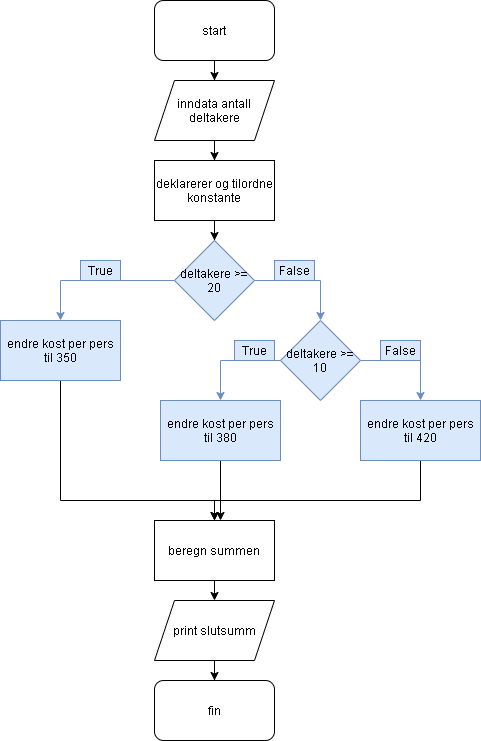

The diagram above was exported from draw.io. Its source (the exported page's mxGraphModel, read from the mxfile embedded in the PNG):
<mxGraphModel dx="1422" dy="729" grid="1" gridSize="10" guides="1" tooltips="1" connect="1" arrows="1" fold="1" page="1" pageScale="1" pageWidth="827" pageHeight="1169" math="0" shadow="0">
  <root>
    <mxCell id="WIyWlLk6GJQsqaUBKTNV-0" />
    <mxCell id="WIyWlLk6GJQsqaUBKTNV-1" parent="WIyWlLk6GJQsqaUBKTNV-0" />
    <mxCell id="pPV86ePXEddxtqQ-xWxx-2" value="" style="edgeStyle=orthogonalEdgeStyle;rounded=0;orthogonalLoop=1;jettySize=auto;html=1;" edge="1" parent="WIyWlLk6GJQsqaUBKTNV-1" source="pPV86ePXEddxtqQ-xWxx-0" target="pPV86ePXEddxtqQ-xWxx-1">
      <mxGeometry relative="1" as="geometry" />
    </mxCell>
    <mxCell id="pPV86ePXEddxtqQ-xWxx-0" value="start" style="rounded=1;whiteSpace=wrap;html=1;" vertex="1" parent="WIyWlLk6GJQsqaUBKTNV-1">
      <mxGeometry x="354" width="120" height="60" as="geometry" />
    </mxCell>
    <mxCell id="pPV86ePXEddxtqQ-xWxx-4" value="" style="edgeStyle=orthogonalEdgeStyle;rounded=0;orthogonalLoop=1;jettySize=auto;html=1;" edge="1" parent="WIyWlLk6GJQsqaUBKTNV-1" source="pPV86ePXEddxtqQ-xWxx-1" target="pPV86ePXEddxtqQ-xWxx-3">
      <mxGeometry relative="1" as="geometry" />
    </mxCell>
    <mxCell id="pPV86ePXEddxtqQ-xWxx-1" value="inndata antall deltakere" style="shape=parallelogram;perimeter=parallelogramPerimeter;whiteSpace=wrap;html=1;fixedSize=1;" vertex="1" parent="WIyWlLk6GJQsqaUBKTNV-1">
      <mxGeometry x="354" y="80" width="120" height="60" as="geometry" />
    </mxCell>
    <mxCell id="pPV86ePXEddxtqQ-xWxx-14" value="" style="edgeStyle=orthogonalEdgeStyle;rounded=0;orthogonalLoop=1;jettySize=auto;html=1;" edge="1" parent="WIyWlLk6GJQsqaUBKTNV-1" source="pPV86ePXEddxtqQ-xWxx-3" target="pPV86ePXEddxtqQ-xWxx-5">
      <mxGeometry relative="1" as="geometry" />
    </mxCell>
    <mxCell id="pPV86ePXEddxtqQ-xWxx-3" value="deklarerer og tilordne konstante" style="rounded=0;whiteSpace=wrap;html=1;" vertex="1" parent="WIyWlLk6GJQsqaUBKTNV-1">
      <mxGeometry x="354" y="160" width="120" height="60" as="geometry" />
    </mxCell>
    <mxCell id="pPV86ePXEddxtqQ-xWxx-7" style="edgeStyle=orthogonalEdgeStyle;rounded=0;orthogonalLoop=1;jettySize=auto;html=1;exitX=1;exitY=0.5;exitDx=0;exitDy=0;entryX=0.5;entryY=0;entryDx=0;entryDy=0;fillColor=#dae8fc;strokeColor=#6c8ebf;" edge="1" parent="WIyWlLk6GJQsqaUBKTNV-1" source="pPV86ePXEddxtqQ-xWxx-5" target="pPV86ePXEddxtqQ-xWxx-6">
      <mxGeometry relative="1" as="geometry" />
    </mxCell>
    <mxCell id="pPV86ePXEddxtqQ-xWxx-11" style="edgeStyle=orthogonalEdgeStyle;rounded=0;orthogonalLoop=1;jettySize=auto;html=1;exitX=0;exitY=0.5;exitDx=0;exitDy=0;entryX=0.5;entryY=0;entryDx=0;entryDy=0;fillColor=#dae8fc;strokeColor=#6c8ebf;" edge="1" parent="WIyWlLk6GJQsqaUBKTNV-1" source="pPV86ePXEddxtqQ-xWxx-5" target="pPV86ePXEddxtqQ-xWxx-10">
      <mxGeometry relative="1" as="geometry" />
    </mxCell>
    <mxCell id="pPV86ePXEddxtqQ-xWxx-5" value="deltakere &amp;gt;= 20" style="rhombus;whiteSpace=wrap;html=1;fillColor=#dae8fc;strokeColor=#6c8ebf;" vertex="1" parent="WIyWlLk6GJQsqaUBKTNV-1">
      <mxGeometry x="374" y="240" width="80" height="80" as="geometry" />
    </mxCell>
    <mxCell id="pPV86ePXEddxtqQ-xWxx-12" style="edgeStyle=orthogonalEdgeStyle;rounded=0;orthogonalLoop=1;jettySize=auto;html=1;exitX=0;exitY=0.5;exitDx=0;exitDy=0;fillColor=#dae8fc;strokeColor=#6c8ebf;" edge="1" parent="WIyWlLk6GJQsqaUBKTNV-1" source="pPV86ePXEddxtqQ-xWxx-6" target="pPV86ePXEddxtqQ-xWxx-8">
      <mxGeometry relative="1" as="geometry" />
    </mxCell>
    <mxCell id="pPV86ePXEddxtqQ-xWxx-13" style="edgeStyle=orthogonalEdgeStyle;rounded=0;orthogonalLoop=1;jettySize=auto;html=1;exitX=1;exitY=0.5;exitDx=0;exitDy=0;entryX=0.5;entryY=0;entryDx=0;entryDy=0;fillColor=#dae8fc;strokeColor=#6c8ebf;" edge="1" parent="WIyWlLk6GJQsqaUBKTNV-1" source="pPV86ePXEddxtqQ-xWxx-6" target="pPV86ePXEddxtqQ-xWxx-9">
      <mxGeometry relative="1" as="geometry" />
    </mxCell>
    <mxCell id="pPV86ePXEddxtqQ-xWxx-6" value="deltakere &amp;gt;= 10" style="rhombus;whiteSpace=wrap;html=1;fillColor=#dae8fc;strokeColor=#6c8ebf;" vertex="1" parent="WIyWlLk6GJQsqaUBKTNV-1">
      <mxGeometry x="480" y="320" width="80" height="80" as="geometry" />
    </mxCell>
    <mxCell id="pPV86ePXEddxtqQ-xWxx-23" style="edgeStyle=orthogonalEdgeStyle;rounded=0;orthogonalLoop=1;jettySize=auto;html=1;exitX=0.5;exitY=1;exitDx=0;exitDy=0;" edge="1" parent="WIyWlLk6GJQsqaUBKTNV-1" source="pPV86ePXEddxtqQ-xWxx-8">
      <mxGeometry relative="1" as="geometry">
        <mxPoint x="420" y="520" as="targetPoint" />
      </mxGeometry>
    </mxCell>
    <mxCell id="pPV86ePXEddxtqQ-xWxx-8" value="endre kost per pers til 380" style="rounded=0;whiteSpace=wrap;html=1;fillColor=#dae8fc;strokeColor=#6c8ebf;" vertex="1" parent="WIyWlLk6GJQsqaUBKTNV-1">
      <mxGeometry x="360" y="400" width="120" height="60" as="geometry" />
    </mxCell>
    <mxCell id="pPV86ePXEddxtqQ-xWxx-24" style="edgeStyle=orthogonalEdgeStyle;rounded=0;orthogonalLoop=1;jettySize=auto;html=1;exitX=0.5;exitY=1;exitDx=0;exitDy=0;" edge="1" parent="WIyWlLk6GJQsqaUBKTNV-1" source="pPV86ePXEddxtqQ-xWxx-9" target="pPV86ePXEddxtqQ-xWxx-21">
      <mxGeometry relative="1" as="geometry">
        <Array as="points">
          <mxPoint x="620" y="500" />
          <mxPoint x="414" y="500" />
        </Array>
      </mxGeometry>
    </mxCell>
    <mxCell id="pPV86ePXEddxtqQ-xWxx-9" value="endre kost per pers til 420" style="rounded=0;whiteSpace=wrap;html=1;fillColor=#dae8fc;strokeColor=#6c8ebf;" vertex="1" parent="WIyWlLk6GJQsqaUBKTNV-1">
      <mxGeometry x="560" y="400" width="120" height="60" as="geometry" />
    </mxCell>
    <mxCell id="pPV86ePXEddxtqQ-xWxx-22" style="edgeStyle=orthogonalEdgeStyle;rounded=0;orthogonalLoop=1;jettySize=auto;html=1;exitX=0.5;exitY=1;exitDx=0;exitDy=0;entryX=0.5;entryY=0;entryDx=0;entryDy=0;" edge="1" parent="WIyWlLk6GJQsqaUBKTNV-1" source="pPV86ePXEddxtqQ-xWxx-10" target="pPV86ePXEddxtqQ-xWxx-21">
      <mxGeometry relative="1" as="geometry">
        <Array as="points">
          <mxPoint x="260" y="500" />
          <mxPoint x="414" y="500" />
        </Array>
      </mxGeometry>
    </mxCell>
    <mxCell id="pPV86ePXEddxtqQ-xWxx-10" value="endre kost per pers til 350" style="rounded=0;whiteSpace=wrap;html=1;fillColor=#dae8fc;strokeColor=#6c8ebf;" vertex="1" parent="WIyWlLk6GJQsqaUBKTNV-1">
      <mxGeometry x="200" y="320" width="120" height="60" as="geometry" />
    </mxCell>
    <mxCell id="pPV86ePXEddxtqQ-xWxx-15" value="True" style="text;html=1;strokeColor=#6c8ebf;fillColor=#dae8fc;align=center;verticalAlign=middle;whiteSpace=wrap;rounded=0;" vertex="1" parent="WIyWlLk6GJQsqaUBKTNV-1">
      <mxGeometry x="280" y="260" width="40" height="20" as="geometry" />
    </mxCell>
    <mxCell id="pPV86ePXEddxtqQ-xWxx-16" value="True" style="text;html=1;strokeColor=#6c8ebf;fillColor=#dae8fc;align=center;verticalAlign=middle;whiteSpace=wrap;rounded=0;" vertex="1" parent="WIyWlLk6GJQsqaUBKTNV-1">
      <mxGeometry x="434" y="340" width="40" height="20" as="geometry" />
    </mxCell>
    <mxCell id="pPV86ePXEddxtqQ-xWxx-18" value="False" style="text;html=1;strokeColor=#6c8ebf;fillColor=#dae8fc;align=center;verticalAlign=middle;whiteSpace=wrap;rounded=0;" vertex="1" parent="WIyWlLk6GJQsqaUBKTNV-1">
      <mxGeometry x="474" y="260" width="40" height="20" as="geometry" />
    </mxCell>
    <mxCell id="pPV86ePXEddxtqQ-xWxx-20" value="False" style="text;html=1;strokeColor=#6c8ebf;fillColor=#dae8fc;align=center;verticalAlign=middle;whiteSpace=wrap;rounded=0;" vertex="1" parent="WIyWlLk6GJQsqaUBKTNV-1">
      <mxGeometry x="580" y="340" width="40" height="20" as="geometry" />
    </mxCell>
    <mxCell id="pPV86ePXEddxtqQ-xWxx-28" style="edgeStyle=orthogonalEdgeStyle;rounded=0;orthogonalLoop=1;jettySize=auto;html=1;exitX=0.5;exitY=1;exitDx=0;exitDy=0;entryX=0.5;entryY=0;entryDx=0;entryDy=0;" edge="1" parent="WIyWlLk6GJQsqaUBKTNV-1" source="pPV86ePXEddxtqQ-xWxx-21" target="pPV86ePXEddxtqQ-xWxx-25">
      <mxGeometry relative="1" as="geometry" />
    </mxCell>
    <mxCell id="pPV86ePXEddxtqQ-xWxx-21" value="beregn summen" style="rounded=0;whiteSpace=wrap;html=1;" vertex="1" parent="WIyWlLk6GJQsqaUBKTNV-1">
      <mxGeometry x="354" y="520" width="120" height="60" as="geometry" />
    </mxCell>
    <mxCell id="pPV86ePXEddxtqQ-xWxx-29" style="edgeStyle=orthogonalEdgeStyle;rounded=0;orthogonalLoop=1;jettySize=auto;html=1;exitX=0.5;exitY=1;exitDx=0;exitDy=0;" edge="1" parent="WIyWlLk6GJQsqaUBKTNV-1" source="pPV86ePXEddxtqQ-xWxx-25" target="pPV86ePXEddxtqQ-xWxx-26">
      <mxGeometry relative="1" as="geometry" />
    </mxCell>
    <mxCell id="pPV86ePXEddxtqQ-xWxx-25" value="print slutsumm" style="shape=parallelogram;perimeter=parallelogramPerimeter;whiteSpace=wrap;html=1;fixedSize=1;" vertex="1" parent="WIyWlLk6GJQsqaUBKTNV-1">
      <mxGeometry x="354" y="600" width="120" height="60" as="geometry" />
    </mxCell>
    <mxCell id="pPV86ePXEddxtqQ-xWxx-26" value="fin&lt;br&gt;" style="rounded=1;whiteSpace=wrap;html=1;" vertex="1" parent="WIyWlLk6GJQsqaUBKTNV-1">
      <mxGeometry x="354" y="680" width="120" height="60" as="geometry" />
    </mxCell>
  </root>
</mxGraphModel>